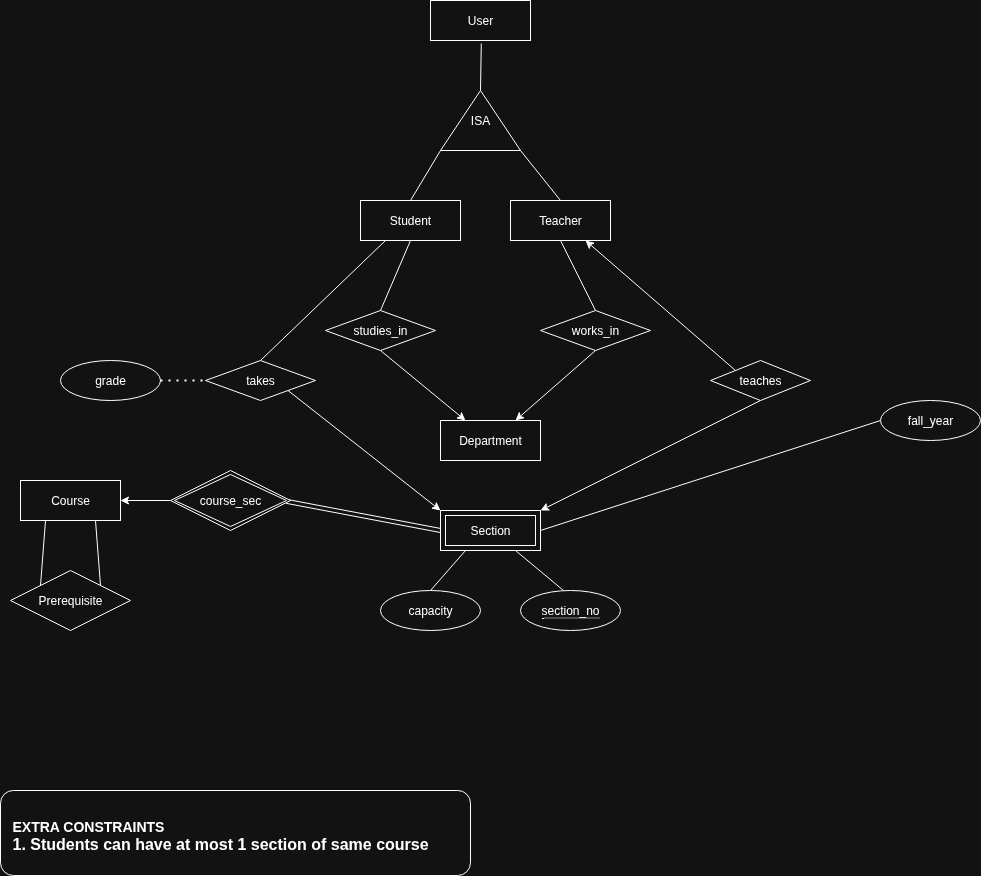

The diagram above was exported from draw.io. Its source (the exported page's mxGraphModel, read from the mxfile embedded in the PNG):
<mxGraphModel dx="1599" dy="2063" grid="1" gridSize="10" guides="1" tooltips="1" connect="1" arrows="1" fold="1" page="1" pageScale="1" pageWidth="850" pageHeight="1100" math="0" shadow="0">
  <root>
    <mxCell id="0" />
    <mxCell id="1" parent="0" />
    <mxCell id="tGptMs7Rn6bOIMfpGL_k-1" value="Department" style="whiteSpace=wrap;html=1;align=center;" vertex="1" parent="1">
      <mxGeometry x="450" y="350" width="100" height="40" as="geometry" />
    </mxCell>
    <mxCell id="tGptMs7Rn6bOIMfpGL_k-2" value="Student" style="whiteSpace=wrap;html=1;align=center;" vertex="1" parent="1">
      <mxGeometry x="370" y="130" width="100" height="40" as="geometry" />
    </mxCell>
    <mxCell id="tGptMs7Rn6bOIMfpGL_k-3" value="Teacher" style="whiteSpace=wrap;html=1;align=center;" vertex="1" parent="1">
      <mxGeometry x="520" y="130" width="100" height="40" as="geometry" />
    </mxCell>
    <mxCell id="tGptMs7Rn6bOIMfpGL_k-4" value="User" style="whiteSpace=wrap;html=1;align=center;" vertex="1" parent="1">
      <mxGeometry x="440" y="-70" width="100" height="40" as="geometry" />
    </mxCell>
    <mxCell id="tGptMs7Rn6bOIMfpGL_k-5" value="Course" style="whiteSpace=wrap;html=1;align=center;" vertex="1" parent="1">
      <mxGeometry x="30" y="410" width="100" height="40" as="geometry" />
    </mxCell>
    <mxCell id="tGptMs7Rn6bOIMfpGL_k-7" value="capacity" style="ellipse;whiteSpace=wrap;html=1;align=center;" vertex="1" parent="1">
      <mxGeometry x="390" y="520" width="100" height="40" as="geometry" />
    </mxCell>
    <mxCell id="tGptMs7Rn6bOIMfpGL_k-9" value="&lt;span style=&quot;border-bottom: 1px dotted&quot;&gt;section_no&lt;/span&gt;" style="ellipse;whiteSpace=wrap;html=1;align=center;" vertex="1" parent="1">
      <mxGeometry x="530" y="520" width="100" height="40" as="geometry" />
    </mxCell>
    <mxCell id="tGptMs7Rn6bOIMfpGL_k-10" value="Section" style="shape=ext;margin=3;double=1;whiteSpace=wrap;html=1;align=center;" vertex="1" parent="1">
      <mxGeometry x="450" y="440" width="100" height="40" as="geometry" />
    </mxCell>
    <mxCell id="tGptMs7Rn6bOIMfpGL_k-11" value="" style="shape=link;html=1;rounded=0;entryX=0;entryY=0.5;entryDx=0;entryDy=0;exitX=0.966;exitY=0.514;exitDx=0;exitDy=0;exitPerimeter=0;" edge="1" parent="1" source="tGptMs7Rn6bOIMfpGL_k-13" target="tGptMs7Rn6bOIMfpGL_k-10">
      <mxGeometry width="100" relative="1" as="geometry">
        <mxPoint x="670" y="270" as="sourcePoint" />
        <mxPoint x="700" y="310" as="targetPoint" />
      </mxGeometry>
    </mxCell>
    <mxCell id="tGptMs7Rn6bOIMfpGL_k-13" value="course_sec" style="shape=rhombus;double=1;perimeter=rhombusPerimeter;whiteSpace=wrap;html=1;align=center;" vertex="1" parent="1">
      <mxGeometry x="180" y="400" width="120" height="60" as="geometry" />
    </mxCell>
    <mxCell id="tGptMs7Rn6bOIMfpGL_k-15" value="" style="endArrow=classic;html=1;rounded=0;entryX=1;entryY=0.5;entryDx=0;entryDy=0;exitX=0;exitY=0.5;exitDx=0;exitDy=0;" edge="1" parent="1" source="tGptMs7Rn6bOIMfpGL_k-13" target="tGptMs7Rn6bOIMfpGL_k-5">
      <mxGeometry width="50" height="50" relative="1" as="geometry">
        <mxPoint x="560" y="320" as="sourcePoint" />
        <mxPoint x="610" y="270" as="targetPoint" />
      </mxGeometry>
    </mxCell>
    <mxCell id="tGptMs7Rn6bOIMfpGL_k-16" value="teaches" style="shape=rhombus;perimeter=rhombusPerimeter;whiteSpace=wrap;html=1;align=center;" vertex="1" parent="1">
      <mxGeometry x="720" y="290" width="100" height="40" as="geometry" />
    </mxCell>
    <mxCell id="tGptMs7Rn6bOIMfpGL_k-17" value="" style="endArrow=classic;html=1;rounded=0;entryX=0.75;entryY=1;entryDx=0;entryDy=0;exitX=0;exitY=0;exitDx=0;exitDy=0;" edge="1" parent="1" source="tGptMs7Rn6bOIMfpGL_k-16" target="tGptMs7Rn6bOIMfpGL_k-3">
      <mxGeometry width="50" height="50" relative="1" as="geometry">
        <mxPoint x="620" y="240" as="sourcePoint" />
        <mxPoint x="670" y="190" as="targetPoint" />
      </mxGeometry>
    </mxCell>
    <mxCell id="tGptMs7Rn6bOIMfpGL_k-21" value="" style="group" vertex="1" connectable="0" parent="1">
      <mxGeometry x="450" y="19.999999999999996" width="80" height="60" as="geometry" />
    </mxCell>
    <mxCell id="tGptMs7Rn6bOIMfpGL_k-19" value="" style="triangle;whiteSpace=wrap;html=1;rotation=-90;" vertex="1" parent="tGptMs7Rn6bOIMfpGL_k-21">
      <mxGeometry x="10" y="-9.999999999999996" width="60" height="80" as="geometry" />
    </mxCell>
    <mxCell id="tGptMs7Rn6bOIMfpGL_k-20" value="ISA" style="text;html=1;align=center;verticalAlign=middle;whiteSpace=wrap;rounded=0;" vertex="1" parent="tGptMs7Rn6bOIMfpGL_k-21">
      <mxGeometry x="10" y="15.000000000000004" width="60" height="30" as="geometry" />
    </mxCell>
    <mxCell id="tGptMs7Rn6bOIMfpGL_k-22" value="" style="endArrow=none;html=1;rounded=0;entryX=0.508;entryY=1.075;entryDx=0;entryDy=0;entryPerimeter=0;exitX=1;exitY=0.5;exitDx=0;exitDy=0;" edge="1" parent="1" source="tGptMs7Rn6bOIMfpGL_k-19" target="tGptMs7Rn6bOIMfpGL_k-4">
      <mxGeometry width="50" height="50" relative="1" as="geometry">
        <mxPoint x="500" y="80" as="sourcePoint" />
        <mxPoint x="550" y="30" as="targetPoint" />
      </mxGeometry>
    </mxCell>
    <mxCell id="tGptMs7Rn6bOIMfpGL_k-23" value="" style="endArrow=none;html=1;rounded=0;exitX=0.5;exitY=0;exitDx=0;exitDy=0;" edge="1" parent="1" source="tGptMs7Rn6bOIMfpGL_k-2">
      <mxGeometry width="50" height="50" relative="1" as="geometry">
        <mxPoint x="500" y="30" as="sourcePoint" />
        <mxPoint x="450" y="80" as="targetPoint" />
      </mxGeometry>
    </mxCell>
    <mxCell id="tGptMs7Rn6bOIMfpGL_k-24" value="" style="endArrow=none;html=1;rounded=0;exitX=0.5;exitY=0;exitDx=0;exitDy=0;" edge="1" parent="1" source="tGptMs7Rn6bOIMfpGL_k-3">
      <mxGeometry width="50" height="50" relative="1" as="geometry">
        <mxPoint x="385" y="140" as="sourcePoint" />
        <mxPoint x="530" y="80" as="targetPoint" />
      </mxGeometry>
    </mxCell>
    <mxCell id="tGptMs7Rn6bOIMfpGL_k-25" value="takes" style="shape=rhombus;perimeter=rhombusPerimeter;whiteSpace=wrap;html=1;align=center;" vertex="1" parent="1">
      <mxGeometry x="215" y="290" width="110" height="40" as="geometry" />
    </mxCell>
    <mxCell id="tGptMs7Rn6bOIMfpGL_k-26" value="fall_year" style="ellipse;whiteSpace=wrap;html=1;align=center;" vertex="1" parent="1">
      <mxGeometry x="890" y="330" width="100" height="40" as="geometry" />
    </mxCell>
    <mxCell id="tGptMs7Rn6bOIMfpGL_k-27" value="" style="endArrow=classic;html=1;rounded=0;entryX=1;entryY=0;entryDx=0;entryDy=0;exitX=0.5;exitY=1;exitDx=0;exitDy=0;" edge="1" parent="1" source="tGptMs7Rn6bOIMfpGL_k-16" target="tGptMs7Rn6bOIMfpGL_k-10">
      <mxGeometry width="50" height="50" relative="1" as="geometry">
        <mxPoint x="695" y="210" as="sourcePoint" />
        <mxPoint x="605" y="180" as="targetPoint" />
      </mxGeometry>
    </mxCell>
    <mxCell id="tGptMs7Rn6bOIMfpGL_k-28" value="grade" style="ellipse;whiteSpace=wrap;html=1;align=center;" vertex="1" parent="1">
      <mxGeometry x="70" y="290" width="100" height="40" as="geometry" />
    </mxCell>
    <mxCell id="tGptMs7Rn6bOIMfpGL_k-29" value="" style="endArrow=none;dashed=1;html=1;dashPattern=1 3;strokeWidth=2;rounded=0;exitX=1;exitY=0.5;exitDx=0;exitDy=0;entryX=0;entryY=0.5;entryDx=0;entryDy=0;" edge="1" parent="1" source="tGptMs7Rn6bOIMfpGL_k-28" target="tGptMs7Rn6bOIMfpGL_k-25">
      <mxGeometry width="50" height="50" relative="1" as="geometry">
        <mxPoint x="700" y="390" as="sourcePoint" />
        <mxPoint x="750" y="340" as="targetPoint" />
      </mxGeometry>
    </mxCell>
    <mxCell id="tGptMs7Rn6bOIMfpGL_k-30" value="" style="endArrow=none;html=1;rounded=0;entryX=0.25;entryY=1;entryDx=0;entryDy=0;exitX=0.5;exitY=0;exitDx=0;exitDy=0;" edge="1" parent="1" source="tGptMs7Rn6bOIMfpGL_k-25" target="tGptMs7Rn6bOIMfpGL_k-2">
      <mxGeometry width="50" height="50" relative="1" as="geometry">
        <mxPoint x="700" y="390" as="sourcePoint" />
        <mxPoint x="660" y="280" as="targetPoint" />
      </mxGeometry>
    </mxCell>
    <mxCell id="tGptMs7Rn6bOIMfpGL_k-31" value="" style="endArrow=classic;html=1;rounded=0;entryX=0;entryY=0;entryDx=0;entryDy=0;exitX=1;exitY=1;exitDx=0;exitDy=0;" edge="1" parent="1" source="tGptMs7Rn6bOIMfpGL_k-25" target="tGptMs7Rn6bOIMfpGL_k-10">
      <mxGeometry width="50" height="50" relative="1" as="geometry">
        <mxPoint x="700" y="390" as="sourcePoint" />
        <mxPoint x="750" y="340" as="targetPoint" />
      </mxGeometry>
    </mxCell>
    <mxCell id="tGptMs7Rn6bOIMfpGL_k-34" value="" style="endArrow=none;html=1;rounded=0;exitX=0.25;exitY=1;exitDx=0;exitDy=0;entryX=0.5;entryY=0;entryDx=0;entryDy=0;" edge="1" parent="1" source="tGptMs7Rn6bOIMfpGL_k-10" target="tGptMs7Rn6bOIMfpGL_k-7">
      <mxGeometry width="50" height="50" relative="1" as="geometry">
        <mxPoint x="770" y="350" as="sourcePoint" />
        <mxPoint x="820" y="300" as="targetPoint" />
      </mxGeometry>
    </mxCell>
    <mxCell id="tGptMs7Rn6bOIMfpGL_k-35" value="" style="endArrow=none;html=1;rounded=0;entryX=0.43;entryY=0;entryDx=0;entryDy=0;entryPerimeter=0;exitX=0.75;exitY=1;exitDx=0;exitDy=0;" edge="1" parent="1" source="tGptMs7Rn6bOIMfpGL_k-10" target="tGptMs7Rn6bOIMfpGL_k-9">
      <mxGeometry width="50" height="50" relative="1" as="geometry">
        <mxPoint x="770" y="350" as="sourcePoint" />
        <mxPoint x="820" y="300" as="targetPoint" />
      </mxGeometry>
    </mxCell>
    <mxCell id="tGptMs7Rn6bOIMfpGL_k-36" value="" style="endArrow=none;html=1;rounded=0;entryX=0;entryY=0.5;entryDx=0;entryDy=0;exitX=1;exitY=0.5;exitDx=0;exitDy=0;" edge="1" parent="1" source="tGptMs7Rn6bOIMfpGL_k-10" target="tGptMs7Rn6bOIMfpGL_k-26">
      <mxGeometry width="50" height="50" relative="1" as="geometry">
        <mxPoint x="825" y="360" as="sourcePoint" />
        <mxPoint x="883" y="410" as="targetPoint" />
      </mxGeometry>
    </mxCell>
    <mxCell id="tGptMs7Rn6bOIMfpGL_k-37" value="works_in" style="shape=rhombus;perimeter=rhombusPerimeter;whiteSpace=wrap;html=1;align=center;" vertex="1" parent="1">
      <mxGeometry x="550" y="240" width="110" height="40" as="geometry" />
    </mxCell>
    <mxCell id="tGptMs7Rn6bOIMfpGL_k-38" value="" style="group" vertex="1" connectable="0" parent="1">
      <mxGeometry x="10" y="720" width="470" height="85" as="geometry" />
    </mxCell>
    <mxCell id="tGptMs7Rn6bOIMfpGL_k-33" value="" style="rounded=1;whiteSpace=wrap;html=1;" vertex="1" parent="tGptMs7Rn6bOIMfpGL_k-38">
      <mxGeometry width="470" height="85" as="geometry" />
    </mxCell>
    <mxCell id="tGptMs7Rn6bOIMfpGL_k-32" value="&lt;div&gt;&lt;font style=&quot;font-size: 14px;&quot;&gt;&lt;b&gt;EXTRA CONSTRAINTS&amp;nbsp;&lt;/b&gt;&lt;/font&gt;&lt;/div&gt;&lt;font size=&quot;3&quot;&gt;&lt;b&gt;1. Students can have at most 1 section of same course&lt;/b&gt;&lt;/font&gt;" style="text;html=1;align=left;verticalAlign=middle;whiteSpace=wrap;rounded=0;" vertex="1" parent="tGptMs7Rn6bOIMfpGL_k-38">
      <mxGeometry x="10" y="30" width="440" height="30" as="geometry" />
    </mxCell>
    <mxCell id="tGptMs7Rn6bOIMfpGL_k-39" value="" style="endArrow=none;html=1;rounded=0;entryX=0.5;entryY=1;entryDx=0;entryDy=0;exitX=0.5;exitY=0;exitDx=0;exitDy=0;" edge="1" parent="1" source="tGptMs7Rn6bOIMfpGL_k-37" target="tGptMs7Rn6bOIMfpGL_k-3">
      <mxGeometry width="50" height="50" relative="1" as="geometry">
        <mxPoint x="470" y="330" as="sourcePoint" />
        <mxPoint x="520" y="280" as="targetPoint" />
      </mxGeometry>
    </mxCell>
    <mxCell id="tGptMs7Rn6bOIMfpGL_k-41" value="" style="endArrow=classic;html=1;rounded=0;entryX=0.75;entryY=0;entryDx=0;entryDy=0;exitX=0.5;exitY=1;exitDx=0;exitDy=0;" edge="1" parent="1" source="tGptMs7Rn6bOIMfpGL_k-37" target="tGptMs7Rn6bOIMfpGL_k-1">
      <mxGeometry width="50" height="50" relative="1" as="geometry">
        <mxPoint x="470" y="330" as="sourcePoint" />
        <mxPoint x="520" y="280" as="targetPoint" />
      </mxGeometry>
    </mxCell>
    <mxCell id="tGptMs7Rn6bOIMfpGL_k-43" value="studies_in" style="shape=rhombus;perimeter=rhombusPerimeter;whiteSpace=wrap;html=1;align=center;" vertex="1" parent="1">
      <mxGeometry x="335" y="240" width="110" height="40" as="geometry" />
    </mxCell>
    <mxCell id="tGptMs7Rn6bOIMfpGL_k-44" value="" style="endArrow=none;html=1;rounded=0;entryX=0.5;entryY=1;entryDx=0;entryDy=0;exitX=0.5;exitY=0;exitDx=0;exitDy=0;" edge="1" parent="1" source="tGptMs7Rn6bOIMfpGL_k-43" target="tGptMs7Rn6bOIMfpGL_k-2">
      <mxGeometry width="50" height="50" relative="1" as="geometry">
        <mxPoint x="615" y="250" as="sourcePoint" />
        <mxPoint x="580" y="180" as="targetPoint" />
      </mxGeometry>
    </mxCell>
    <mxCell id="tGptMs7Rn6bOIMfpGL_k-45" value="" style="endArrow=classic;html=1;rounded=0;entryX=0.25;entryY=0;entryDx=0;entryDy=0;exitX=0.5;exitY=1;exitDx=0;exitDy=0;" edge="1" parent="1" source="tGptMs7Rn6bOIMfpGL_k-43" target="tGptMs7Rn6bOIMfpGL_k-1">
      <mxGeometry width="50" height="50" relative="1" as="geometry">
        <mxPoint x="615" y="290" as="sourcePoint" />
        <mxPoint x="555" y="350" as="targetPoint" />
      </mxGeometry>
    </mxCell>
    <mxCell id="tGptMs7Rn6bOIMfpGL_k-46" value="Prerequisite" style="shape=rhombus;perimeter=rhombusPerimeter;whiteSpace=wrap;html=1;align=center;" vertex="1" parent="1">
      <mxGeometry x="20" y="500" width="120" height="60" as="geometry" />
    </mxCell>
    <mxCell id="tGptMs7Rn6bOIMfpGL_k-47" value="" style="endArrow=none;html=1;rounded=0;entryX=0.25;entryY=1;entryDx=0;entryDy=0;exitX=0;exitY=0;exitDx=0;exitDy=0;" edge="1" parent="1" source="tGptMs7Rn6bOIMfpGL_k-46" target="tGptMs7Rn6bOIMfpGL_k-5">
      <mxGeometry width="50" height="50" relative="1" as="geometry">
        <mxPoint y="560" as="sourcePoint" />
        <mxPoint x="125" y="440" as="targetPoint" />
      </mxGeometry>
    </mxCell>
    <mxCell id="tGptMs7Rn6bOIMfpGL_k-48" value="" style="endArrow=none;html=1;rounded=0;entryX=0.75;entryY=1;entryDx=0;entryDy=0;exitX=1;exitY=0;exitDx=0;exitDy=0;" edge="1" parent="1" source="tGptMs7Rn6bOIMfpGL_k-46" target="tGptMs7Rn6bOIMfpGL_k-5">
      <mxGeometry width="50" height="50" relative="1" as="geometry">
        <mxPoint x="73" y="526" as="sourcePoint" />
        <mxPoint x="65" y="460" as="targetPoint" />
      </mxGeometry>
    </mxCell>
  </root>
</mxGraphModel>